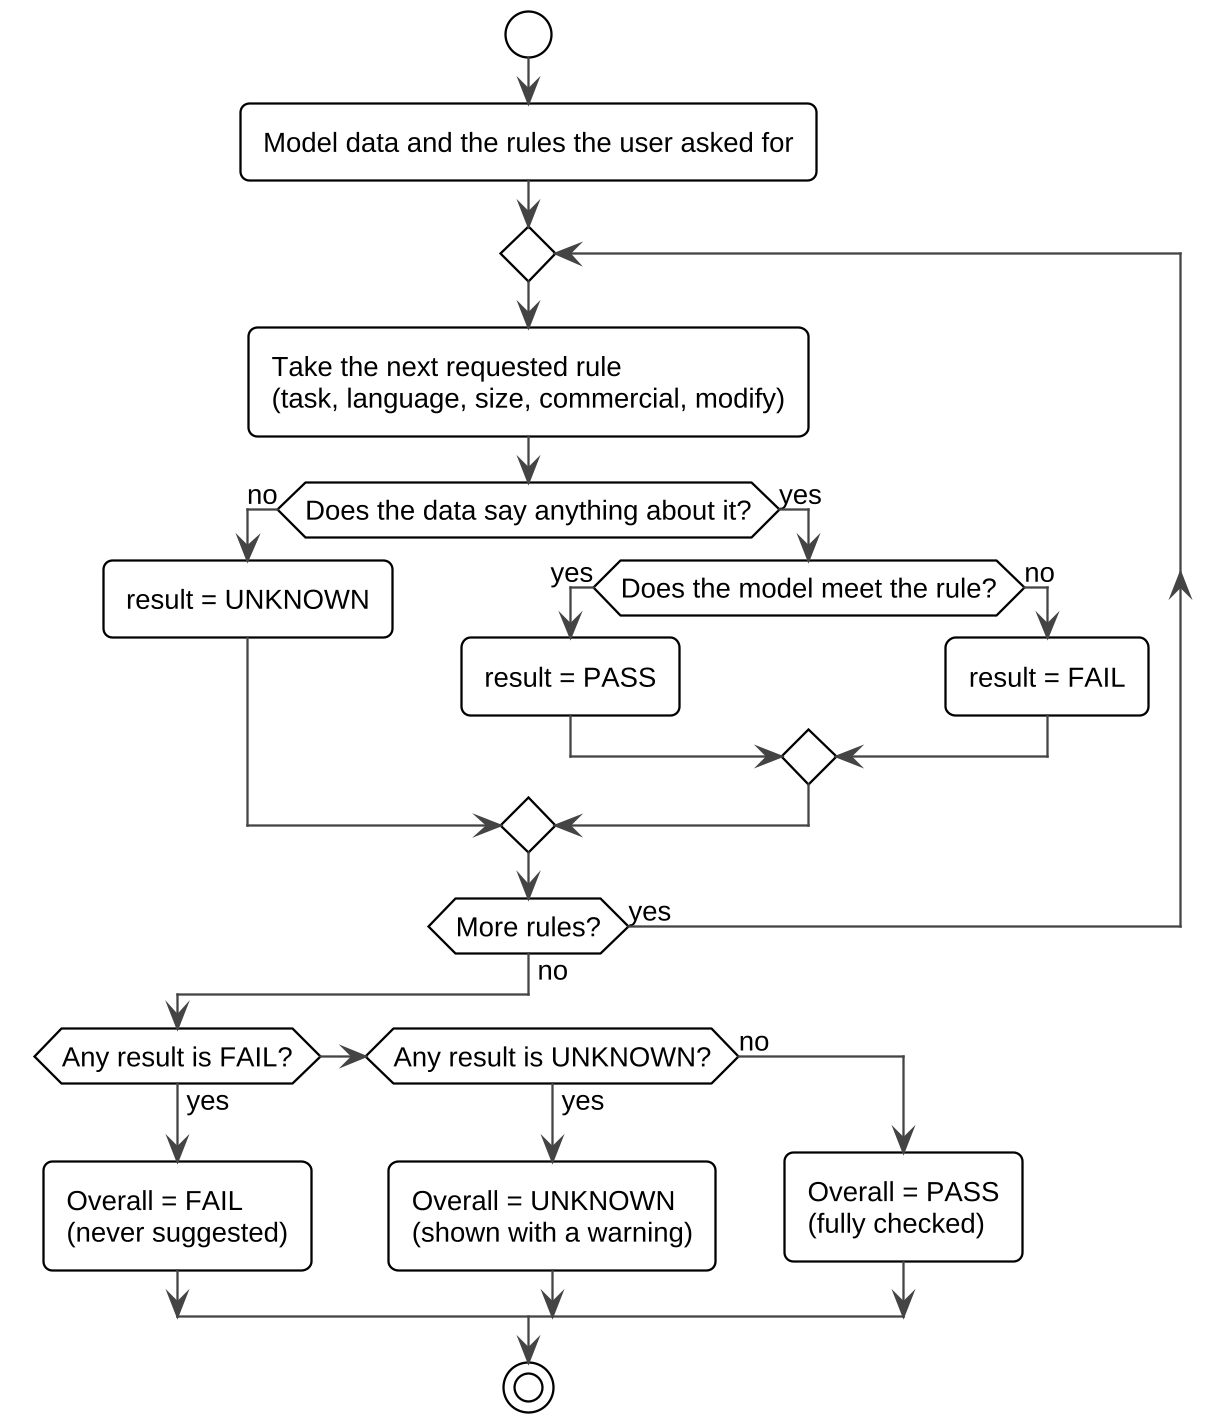

The diagram above was rendered by PlantUML. Its source (embedded in the PNG):
@startuml
!include style.iuml
start
:Model data and the rules the user asked for;
repeat
  :Take the next requested rule\n(task, language, size, commercial, modify);
  if (Does the data say anything about it?) then (no)
    :result = UNKNOWN;
  else (yes)
    if (Does the model meet the rule?) then (yes)
      :result = PASS;
    else (no)
      :result = FAIL;
    endif
  endif
repeat while (More rules?) is (yes) not (no)
if (Any result is FAIL?) then (yes)
  :Overall = FAIL\n(never suggested);
elseif (Any result is UNKNOWN?) then (yes)
  :Overall = UNKNOWN\n(shown with a warning);
else (no)
  :Overall = PASS\n(fully checked);
endif
stop
@enduml